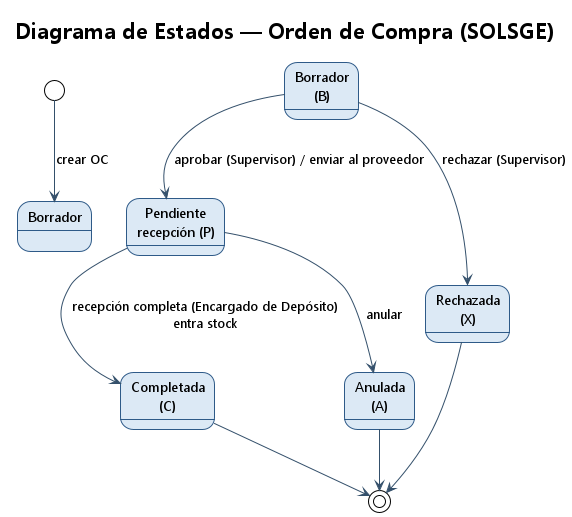

The diagram above was rendered by PlantUML. Its source (embedded in the PNG):
@startuml estados_orden_compra
!theme plain
skinparam backgroundColor #FFFFFF
skinparam shadowing false
skinparam DefaultFontName Segoe UI
skinparam state {
  BackgroundColor #DCE9F5
  BorderColor #2E5A88
  ArrowColor #34506B
  FontSize 13 }
title Diagrama de Estados — Orden de Compra (SOLSGE)

[*] --> Borrador : crear OC
state "Borrador\n(B)" as B
state "Pendiente\nrecepción (P)" as P
state "Completada\n(C)" as C
state "Rechazada\n(X)" as X
state "Anulada\n(A)" as A

B --> P : aprobar (Supervisor) / enviar al proveedor
B --> X : rechazar (Supervisor)
P --> C : recepción completa (Encargado de Depósito)\nentra stock
P --> A : anular
C --> [*]
X --> [*]
A --> [*]
@enduml